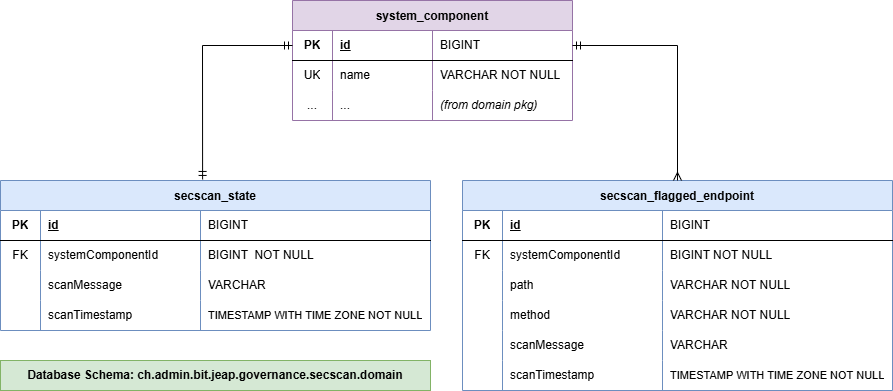

The diagram above was exported from draw.io. Its source (the exported page's mxGraphModel, read from the mxfile embedded in the PNG):
<mxGraphModel dx="1842" dy="1402" grid="1" gridSize="10" guides="1" tooltips="1" connect="1" arrows="1" fold="1" page="0" pageScale="1" pageWidth="827" pageHeight="1169" math="0" shadow="0">
  <root>
    <mxCell id="0" />
    <mxCell id="1" parent="0" />
    <mxCell id="KI8GmId8NXx-9aDJLl9K-1" parent="1" style="shape=table;startSize=30;container=1;collapsible=1;childLayout=tableLayout;fixedRows=1;rowLines=0;fontStyle=1;align=center;resizeLast=1;fillColor=#e1d5e7;strokeColor=#9673a6;" value="system_component" vertex="1">
      <mxGeometry height="120" width="280" x="170" y="-250" as="geometry" />
    </mxCell>
    <mxCell id="KI8GmId8NXx-9aDJLl9K-2" parent="KI8GmId8NXx-9aDJLl9K-1" style="shape=tableRow;horizontal=0;startSize=0;swimlaneHead=0;swimlaneBody=0;fillColor=none;collapsible=0;dropTarget=0;points=[[0,0.5],[1,0.5]];portConstraint=eastwest;top=0;left=0;right=0;bottom=1;" value="" vertex="1">
      <mxGeometry height="30" width="280" y="30" as="geometry" />
    </mxCell>
    <mxCell id="KI8GmId8NXx-9aDJLl9K-3" parent="KI8GmId8NXx-9aDJLl9K-2" style="shape=partialRectangle;connectable=0;fillColor=none;top=0;left=0;bottom=0;right=0;fontStyle=1;overflow=hidden;whiteSpace=wrap;html=1;" value="PK" vertex="1">
      <mxGeometry height="30" width="40" as="geometry">
        <mxRectangle height="30" width="40" as="alternateBounds" />
      </mxGeometry>
    </mxCell>
    <mxCell id="KI8GmId8NXx-9aDJLl9K-4" parent="KI8GmId8NXx-9aDJLl9K-2" style="shape=partialRectangle;connectable=0;fillColor=none;top=0;left=0;bottom=0;right=0;align=left;spacingLeft=6;fontStyle=5;overflow=hidden;whiteSpace=wrap;html=1;strokeColor=default;" value="id" vertex="1">
      <mxGeometry height="30" width="100" x="40" as="geometry">
        <mxRectangle height="30" width="100" as="alternateBounds" />
      </mxGeometry>
    </mxCell>
    <mxCell id="KI8GmId8NXx-9aDJLl9K-5" parent="KI8GmId8NXx-9aDJLl9K-2" style="shape=partialRectangle;connectable=0;fillColor=none;top=0;left=0;bottom=0;right=0;align=left;spacingLeft=6;overflow=hidden;whiteSpace=wrap;html=1;" value="BIGINT" vertex="1">
      <mxGeometry height="30" width="140" x="140" as="geometry">
        <mxRectangle height="30" width="140" as="alternateBounds" />
      </mxGeometry>
    </mxCell>
    <mxCell id="KI8GmId8NXx-9aDJLl9K-6" parent="KI8GmId8NXx-9aDJLl9K-1" style="shape=tableRow;horizontal=0;startSize=0;swimlaneHead=0;swimlaneBody=0;fillColor=none;collapsible=0;dropTarget=0;points=[[0,0.5],[1,0.5]];portConstraint=eastwest;top=0;left=0;right=0;bottom=0;" value="" vertex="1">
      <mxGeometry height="30" width="280" y="60" as="geometry" />
    </mxCell>
    <mxCell id="KI8GmId8NXx-9aDJLl9K-7" parent="KI8GmId8NXx-9aDJLl9K-6" style="shape=partialRectangle;connectable=0;fillColor=none;top=0;left=0;bottom=0;right=0;editable=1;overflow=hidden;whiteSpace=wrap;html=1;" value="UK" vertex="1">
      <mxGeometry height="30" width="40" as="geometry">
        <mxRectangle height="30" width="40" as="alternateBounds" />
      </mxGeometry>
    </mxCell>
    <mxCell id="KI8GmId8NXx-9aDJLl9K-8" parent="KI8GmId8NXx-9aDJLl9K-6" style="shape=partialRectangle;connectable=0;fillColor=none;top=0;left=0;bottom=0;right=0;align=left;spacingLeft=6;overflow=hidden;whiteSpace=wrap;html=1;fontStyle=2" value="&lt;span style=&quot;font-style: normal;&quot;&gt;name&lt;/span&gt;" vertex="1">
      <mxGeometry height="30" width="100" x="40" as="geometry">
        <mxRectangle height="30" width="100" as="alternateBounds" />
      </mxGeometry>
    </mxCell>
    <mxCell id="KI8GmId8NXx-9aDJLl9K-9" parent="KI8GmId8NXx-9aDJLl9K-6" style="shape=partialRectangle;connectable=0;fillColor=none;top=0;left=0;bottom=0;right=0;align=left;spacingLeft=6;overflow=hidden;whiteSpace=wrap;html=1;fontStyle=2" value="&lt;span style=&quot;font-style: normal;&quot;&gt;VARCHAR NOT NULL&lt;/span&gt;" vertex="1">
      <mxGeometry height="30" width="140" x="140" as="geometry">
        <mxRectangle height="30" width="140" as="alternateBounds" />
      </mxGeometry>
    </mxCell>
    <mxCell id="I21bH8zk077Bj0J02kxH-39" parent="KI8GmId8NXx-9aDJLl9K-1" style="shape=tableRow;horizontal=0;startSize=0;swimlaneHead=0;swimlaneBody=0;fillColor=none;collapsible=0;dropTarget=0;points=[[0,0.5],[1,0.5]];portConstraint=eastwest;top=0;left=0;right=0;bottom=0;" value="" vertex="1">
      <mxGeometry height="30" width="280" y="90" as="geometry" />
    </mxCell>
    <mxCell id="I21bH8zk077Bj0J02kxH-40" parent="I21bH8zk077Bj0J02kxH-39" style="shape=partialRectangle;connectable=0;fillColor=none;top=0;left=0;bottom=0;right=0;editable=1;overflow=hidden;whiteSpace=wrap;html=1;" value="..." vertex="1">
      <mxGeometry height="30" width="40" as="geometry">
        <mxRectangle height="30" width="40" as="alternateBounds" />
      </mxGeometry>
    </mxCell>
    <mxCell id="I21bH8zk077Bj0J02kxH-41" parent="I21bH8zk077Bj0J02kxH-39" style="shape=partialRectangle;connectable=0;fillColor=none;top=0;left=0;bottom=0;right=0;align=left;spacingLeft=6;overflow=hidden;whiteSpace=wrap;html=1;fontStyle=2" value="&lt;span style=&quot;font-style: normal;&quot;&gt;...&lt;/span&gt;" vertex="1">
      <mxGeometry height="30" width="100" x="40" as="geometry">
        <mxRectangle height="30" width="100" as="alternateBounds" />
      </mxGeometry>
    </mxCell>
    <mxCell id="I21bH8zk077Bj0J02kxH-42" parent="I21bH8zk077Bj0J02kxH-39" style="shape=partialRectangle;connectable=0;fillColor=none;top=0;left=0;bottom=0;right=0;align=left;spacingLeft=6;overflow=hidden;whiteSpace=wrap;html=1;fontStyle=2" value="(from domain pkg)" vertex="1">
      <mxGeometry height="30" width="140" x="140" as="geometry">
        <mxRectangle height="30" width="140" as="alternateBounds" />
      </mxGeometry>
    </mxCell>
    <mxCell id="KI8GmId8NXx-9aDJLl9K-10" parent="1" style="shape=table;startSize=30;container=1;collapsible=1;childLayout=tableLayout;fixedRows=1;rowLines=0;fontStyle=1;align=center;resizeLast=1;fillColor=#dae8fc;strokeColor=#6c8ebf;swimlaneLine=1;columnLines=1;" value="secscan_state" vertex="1">
      <mxGeometry height="150" width="430" x="-122" y="-70" as="geometry" />
    </mxCell>
    <mxCell id="KI8GmId8NXx-9aDJLl9K-11" parent="KI8GmId8NXx-9aDJLl9K-10" style="shape=tableRow;horizontal=0;startSize=0;swimlaneHead=0;swimlaneBody=0;fillColor=none;collapsible=0;dropTarget=0;points=[[0,0.5],[1,0.5]];portConstraint=eastwest;top=0;left=0;right=0;bottom=1;" value="" vertex="1">
      <mxGeometry height="30" width="430" y="30" as="geometry" />
    </mxCell>
    <mxCell id="KI8GmId8NXx-9aDJLl9K-12" parent="KI8GmId8NXx-9aDJLl9K-11" style="shape=partialRectangle;connectable=0;fillColor=none;top=0;left=0;bottom=0;right=0;fontStyle=1;overflow=hidden;whiteSpace=wrap;html=1;" value="PK" vertex="1">
      <mxGeometry height="30" width="40" as="geometry">
        <mxRectangle height="30" width="40" as="alternateBounds" />
      </mxGeometry>
    </mxCell>
    <mxCell id="KI8GmId8NXx-9aDJLl9K-13" parent="KI8GmId8NXx-9aDJLl9K-11" style="shape=partialRectangle;connectable=0;fillColor=none;top=0;left=0;bottom=0;right=0;align=left;spacingLeft=6;fontStyle=5;overflow=hidden;whiteSpace=wrap;html=1;" value="id" vertex="1">
      <mxGeometry height="30" width="160" x="40" as="geometry">
        <mxRectangle height="30" width="160" as="alternateBounds" />
      </mxGeometry>
    </mxCell>
    <mxCell id="KI8GmId8NXx-9aDJLl9K-14" parent="KI8GmId8NXx-9aDJLl9K-11" style="shape=partialRectangle;connectable=0;fillColor=none;top=0;left=0;bottom=0;right=0;align=left;spacingLeft=6;overflow=hidden;whiteSpace=wrap;html=1;" value="BIGINT" vertex="1">
      <mxGeometry height="30" width="230" x="200" as="geometry">
        <mxRectangle height="30" width="230" as="alternateBounds" />
      </mxGeometry>
    </mxCell>
    <mxCell id="KI8GmId8NXx-9aDJLl9K-15" parent="KI8GmId8NXx-9aDJLl9K-10" style="shape=tableRow;horizontal=0;startSize=0;swimlaneHead=0;swimlaneBody=0;fillColor=none;collapsible=0;dropTarget=0;points=[[0,0.5],[1,0.5]];portConstraint=eastwest;top=0;left=0;right=0;bottom=0;" value="" vertex="1">
      <mxGeometry height="30" width="430" y="60" as="geometry" />
    </mxCell>
    <mxCell id="KI8GmId8NXx-9aDJLl9K-16" parent="KI8GmId8NXx-9aDJLl9K-15" style="shape=partialRectangle;connectable=0;fillColor=none;top=0;left=0;bottom=0;right=0;editable=1;overflow=hidden;whiteSpace=wrap;html=1;" value="FK" vertex="1">
      <mxGeometry height="30" width="40" as="geometry">
        <mxRectangle height="30" width="40" as="alternateBounds" />
      </mxGeometry>
    </mxCell>
    <mxCell id="KI8GmId8NXx-9aDJLl9K-17" parent="KI8GmId8NXx-9aDJLl9K-15" style="shape=partialRectangle;connectable=0;fillColor=none;top=0;left=0;bottom=0;right=0;align=left;spacingLeft=6;overflow=hidden;whiteSpace=wrap;html=1;" value="systemComponentId" vertex="1">
      <mxGeometry height="30" width="160" x="40" as="geometry">
        <mxRectangle height="30" width="160" as="alternateBounds" />
      </mxGeometry>
    </mxCell>
    <mxCell id="KI8GmId8NXx-9aDJLl9K-18" parent="KI8GmId8NXx-9aDJLl9K-15" style="shape=partialRectangle;connectable=0;fillColor=none;top=0;left=0;bottom=0;right=0;align=left;spacingLeft=6;overflow=hidden;whiteSpace=wrap;html=1;" value="BIGINT&amp;nbsp;&amp;nbsp;NOT NULL" vertex="1">
      <mxGeometry height="30" width="230" x="200" as="geometry">
        <mxRectangle height="30" width="230" as="alternateBounds" />
      </mxGeometry>
    </mxCell>
    <mxCell id="KI8GmId8NXx-9aDJLl9K-19" parent="KI8GmId8NXx-9aDJLl9K-10" style="shape=tableRow;horizontal=0;startSize=0;swimlaneHead=0;swimlaneBody=0;fillColor=none;collapsible=0;dropTarget=0;points=[[0,0.5],[1,0.5]];portConstraint=eastwest;top=0;left=0;right=0;bottom=0;" value="" vertex="1">
      <mxGeometry height="30" width="430" y="90" as="geometry" />
    </mxCell>
    <mxCell id="KI8GmId8NXx-9aDJLl9K-20" parent="KI8GmId8NXx-9aDJLl9K-19" style="shape=partialRectangle;connectable=0;fillColor=none;top=0;left=0;bottom=0;right=0;editable=1;overflow=hidden;whiteSpace=wrap;html=1;fontStyle=1" value="" vertex="1">
      <mxGeometry height="30" width="40" as="geometry">
        <mxRectangle height="30" width="40" as="alternateBounds" />
      </mxGeometry>
    </mxCell>
    <mxCell id="KI8GmId8NXx-9aDJLl9K-21" parent="KI8GmId8NXx-9aDJLl9K-19" style="shape=partialRectangle;connectable=0;fillColor=none;top=0;left=0;bottom=0;right=0;align=left;spacingLeft=6;overflow=hidden;whiteSpace=wrap;html=1;" value="scanMessage" vertex="1">
      <mxGeometry height="30" width="160" x="40" as="geometry">
        <mxRectangle height="30" width="160" as="alternateBounds" />
      </mxGeometry>
    </mxCell>
    <mxCell id="KI8GmId8NXx-9aDJLl9K-22" parent="KI8GmId8NXx-9aDJLl9K-19" style="shape=partialRectangle;connectable=0;fillColor=none;top=0;left=0;bottom=0;right=0;align=left;spacingLeft=6;overflow=hidden;whiteSpace=wrap;html=1;" value="VARCHAR" vertex="1">
      <mxGeometry height="30" width="230" x="200" as="geometry">
        <mxRectangle height="30" width="230" as="alternateBounds" />
      </mxGeometry>
    </mxCell>
    <mxCell id="KI8GmId8NXx-9aDJLl9K-23" parent="KI8GmId8NXx-9aDJLl9K-10" style="shape=tableRow;horizontal=0;startSize=0;swimlaneHead=0;swimlaneBody=0;fillColor=none;collapsible=0;dropTarget=0;points=[[0,0.5],[1,0.5]];portConstraint=eastwest;top=0;left=0;right=0;bottom=0;" value="" vertex="1">
      <mxGeometry height="30" width="430" y="120" as="geometry" />
    </mxCell>
    <mxCell id="KI8GmId8NXx-9aDJLl9K-24" parent="KI8GmId8NXx-9aDJLl9K-23" style="shape=partialRectangle;connectable=0;fillColor=none;top=0;left=0;bottom=0;right=0;editable=1;overflow=hidden;whiteSpace=wrap;html=1;" value="" vertex="1">
      <mxGeometry height="30" width="40" as="geometry">
        <mxRectangle height="30" width="40" as="alternateBounds" />
      </mxGeometry>
    </mxCell>
    <mxCell id="KI8GmId8NXx-9aDJLl9K-25" parent="KI8GmId8NXx-9aDJLl9K-23" style="shape=partialRectangle;connectable=0;fillColor=none;top=0;left=0;bottom=0;right=0;align=left;spacingLeft=6;overflow=hidden;whiteSpace=wrap;html=1;" value="scanTimestamp" vertex="1">
      <mxGeometry height="30" width="160" x="40" as="geometry">
        <mxRectangle height="30" width="160" as="alternateBounds" />
      </mxGeometry>
    </mxCell>
    <mxCell id="KI8GmId8NXx-9aDJLl9K-26" parent="KI8GmId8NXx-9aDJLl9K-23" style="shape=partialRectangle;connectable=0;fillColor=none;top=0;left=0;bottom=0;right=0;align=left;spacingLeft=6;overflow=hidden;whiteSpace=wrap;html=1;fontSize=9;" value="&lt;span style=&quot;font-size: 11px;&quot;&gt;TIMESTAMP WITH TIME ZONE NOT NULL&lt;/span&gt;" vertex="1">
      <mxGeometry height="30" width="230" x="200" as="geometry">
        <mxRectangle height="30" width="230" as="alternateBounds" />
      </mxGeometry>
    </mxCell>
    <mxCell id="KI8GmId8NXx-9aDJLl9K-98" edge="1" parent="1" source="KI8GmId8NXx-9aDJLl9K-2" style="fontSize=12;html=1;endArrow=ERmandOne;startArrow=ERmandOne;rounded=0;exitX=0;exitY=0.5;exitDx=0;exitDy=0;entryX=0.47;entryY=-0.007;entryDx=0;entryDy=0;entryPerimeter=0;endFill=0;" target="KI8GmId8NXx-9aDJLl9K-10" value="">
      <mxGeometry height="100" relative="1" width="100" as="geometry">
        <Array as="points">
          <mxPoint x="80" y="-205" />
        </Array>
        <mxPoint y="-320" as="sourcePoint" />
        <mxPoint x="-250" as="targetPoint" />
      </mxGeometry>
    </mxCell>
    <mxCell id="KI8GmId8NXx-9aDJLl9K-103" parent="1" style="text;html=1;strokeColor=#82b366;fillColor=#d5e8d4;align=center;verticalAlign=middle;whiteSpace=wrap;rounded=0;fontStyle=1" value="Database Schema: ch.admin.bit.jeap.governance.secscan.domain" vertex="1">
      <mxGeometry height="30" width="430" x="-122" y="110" as="geometry" />
    </mxCell>
    <mxCell id="Kze6VujPh0T6tGX5_Qt8-1" parent="1" style="shape=table;startSize=30;container=1;collapsible=1;childLayout=tableLayout;fixedRows=1;rowLines=0;fontStyle=1;align=center;resizeLast=1;fillColor=#dae8fc;strokeColor=#6c8ebf;swimlaneLine=1;columnLines=1;" value="secscan_flagged_endpoint" vertex="1">
      <mxGeometry height="210" width="430" x="340" y="-70" as="geometry" />
    </mxCell>
    <mxCell id="Kze6VujPh0T6tGX5_Qt8-2" parent="Kze6VujPh0T6tGX5_Qt8-1" style="shape=tableRow;horizontal=0;startSize=0;swimlaneHead=0;swimlaneBody=0;fillColor=none;collapsible=0;dropTarget=0;points=[[0,0.5],[1,0.5]];portConstraint=eastwest;top=0;left=0;right=0;bottom=1;" value="" vertex="1">
      <mxGeometry height="30" width="430" y="30" as="geometry" />
    </mxCell>
    <mxCell id="Kze6VujPh0T6tGX5_Qt8-3" parent="Kze6VujPh0T6tGX5_Qt8-2" style="shape=partialRectangle;connectable=0;fillColor=none;top=0;left=0;bottom=0;right=0;fontStyle=1;overflow=hidden;whiteSpace=wrap;html=1;" value="PK" vertex="1">
      <mxGeometry height="30" width="40" as="geometry">
        <mxRectangle height="30" width="40" as="alternateBounds" />
      </mxGeometry>
    </mxCell>
    <mxCell id="Kze6VujPh0T6tGX5_Qt8-4" parent="Kze6VujPh0T6tGX5_Qt8-2" style="shape=partialRectangle;connectable=0;fillColor=none;top=0;left=0;bottom=0;right=0;align=left;spacingLeft=6;fontStyle=5;overflow=hidden;whiteSpace=wrap;html=1;" value="id" vertex="1">
      <mxGeometry height="30" width="160" x="40" as="geometry">
        <mxRectangle height="30" width="160" as="alternateBounds" />
      </mxGeometry>
    </mxCell>
    <mxCell id="Kze6VujPh0T6tGX5_Qt8-5" parent="Kze6VujPh0T6tGX5_Qt8-2" style="shape=partialRectangle;connectable=0;fillColor=none;top=0;left=0;bottom=0;right=0;align=left;spacingLeft=6;overflow=hidden;whiteSpace=wrap;html=1;" value="BIGINT" vertex="1">
      <mxGeometry height="30" width="230" x="200" as="geometry">
        <mxRectangle height="30" width="230" as="alternateBounds" />
      </mxGeometry>
    </mxCell>
    <mxCell id="Kze6VujPh0T6tGX5_Qt8-6" parent="Kze6VujPh0T6tGX5_Qt8-1" style="shape=tableRow;horizontal=0;startSize=0;swimlaneHead=0;swimlaneBody=0;fillColor=none;collapsible=0;dropTarget=0;points=[[0,0.5],[1,0.5]];portConstraint=eastwest;top=0;left=0;right=0;bottom=0;" value="" vertex="1">
      <mxGeometry height="30" width="430" y="60" as="geometry" />
    </mxCell>
    <mxCell id="Kze6VujPh0T6tGX5_Qt8-7" parent="Kze6VujPh0T6tGX5_Qt8-6" style="shape=partialRectangle;connectable=0;fillColor=none;top=0;left=0;bottom=0;right=0;editable=1;overflow=hidden;whiteSpace=wrap;html=1;" value="FK" vertex="1">
      <mxGeometry height="30" width="40" as="geometry">
        <mxRectangle height="30" width="40" as="alternateBounds" />
      </mxGeometry>
    </mxCell>
    <mxCell id="Kze6VujPh0T6tGX5_Qt8-8" parent="Kze6VujPh0T6tGX5_Qt8-6" style="shape=partialRectangle;connectable=0;fillColor=none;top=0;left=0;bottom=0;right=0;align=left;spacingLeft=6;overflow=hidden;whiteSpace=wrap;html=1;" value="systemComponentId" vertex="1">
      <mxGeometry height="30" width="160" x="40" as="geometry">
        <mxRectangle height="30" width="160" as="alternateBounds" />
      </mxGeometry>
    </mxCell>
    <mxCell id="Kze6VujPh0T6tGX5_Qt8-9" parent="Kze6VujPh0T6tGX5_Qt8-6" style="shape=partialRectangle;connectable=0;fillColor=none;top=0;left=0;bottom=0;right=0;align=left;spacingLeft=6;overflow=hidden;whiteSpace=wrap;html=1;" value="BIGINT NOT NULL" vertex="1">
      <mxGeometry height="30" width="230" x="200" as="geometry">
        <mxRectangle height="30" width="230" as="alternateBounds" />
      </mxGeometry>
    </mxCell>
    <mxCell id="Kze6VujPh0T6tGX5_Qt8-10" parent="Kze6VujPh0T6tGX5_Qt8-1" style="shape=tableRow;horizontal=0;startSize=0;swimlaneHead=0;swimlaneBody=0;fillColor=none;collapsible=0;dropTarget=0;points=[[0,0.5],[1,0.5]];portConstraint=eastwest;top=0;left=0;right=0;bottom=0;" value="" vertex="1">
      <mxGeometry height="30" width="430" y="90" as="geometry" />
    </mxCell>
    <mxCell id="Kze6VujPh0T6tGX5_Qt8-11" parent="Kze6VujPh0T6tGX5_Qt8-10" style="shape=partialRectangle;connectable=0;fillColor=none;top=0;left=0;bottom=0;right=0;editable=1;overflow=hidden;whiteSpace=wrap;html=1;fontStyle=1" value="" vertex="1">
      <mxGeometry height="30" width="40" as="geometry">
        <mxRectangle height="30" width="40" as="alternateBounds" />
      </mxGeometry>
    </mxCell>
    <mxCell id="Kze6VujPh0T6tGX5_Qt8-12" parent="Kze6VujPh0T6tGX5_Qt8-10" style="shape=partialRectangle;connectable=0;fillColor=none;top=0;left=0;bottom=0;right=0;align=left;spacingLeft=6;overflow=hidden;whiteSpace=wrap;html=1;" value="path" vertex="1">
      <mxGeometry height="30" width="160" x="40" as="geometry">
        <mxRectangle height="30" width="160" as="alternateBounds" />
      </mxGeometry>
    </mxCell>
    <mxCell id="Kze6VujPh0T6tGX5_Qt8-13" parent="Kze6VujPh0T6tGX5_Qt8-10" style="shape=partialRectangle;connectable=0;fillColor=none;top=0;left=0;bottom=0;right=0;align=left;spacingLeft=6;overflow=hidden;whiteSpace=wrap;html=1;" value="VARCHAR NOT NULL" vertex="1">
      <mxGeometry height="30" width="230" x="200" as="geometry">
        <mxRectangle height="30" width="230" as="alternateBounds" />
      </mxGeometry>
    </mxCell>
    <mxCell id="Kze6VujPh0T6tGX5_Qt8-14" parent="Kze6VujPh0T6tGX5_Qt8-1" style="shape=tableRow;horizontal=0;startSize=0;swimlaneHead=0;swimlaneBody=0;fillColor=none;collapsible=0;dropTarget=0;points=[[0,0.5],[1,0.5]];portConstraint=eastwest;top=0;left=0;right=0;bottom=0;" value="" vertex="1">
      <mxGeometry height="30" width="430" y="120" as="geometry" />
    </mxCell>
    <mxCell id="Kze6VujPh0T6tGX5_Qt8-15" parent="Kze6VujPh0T6tGX5_Qt8-14" style="shape=partialRectangle;connectable=0;fillColor=none;top=0;left=0;bottom=0;right=0;editable=1;overflow=hidden;whiteSpace=wrap;html=1;" value="" vertex="1">
      <mxGeometry height="30" width="40" as="geometry">
        <mxRectangle height="30" width="40" as="alternateBounds" />
      </mxGeometry>
    </mxCell>
    <mxCell id="Kze6VujPh0T6tGX5_Qt8-16" parent="Kze6VujPh0T6tGX5_Qt8-14" style="shape=partialRectangle;connectable=0;fillColor=none;top=0;left=0;bottom=0;right=0;align=left;spacingLeft=6;overflow=hidden;whiteSpace=wrap;html=1;" value="method" vertex="1">
      <mxGeometry height="30" width="160" x="40" as="geometry">
        <mxRectangle height="30" width="160" as="alternateBounds" />
      </mxGeometry>
    </mxCell>
    <mxCell id="Kze6VujPh0T6tGX5_Qt8-17" parent="Kze6VujPh0T6tGX5_Qt8-14" style="shape=partialRectangle;connectable=0;fillColor=none;top=0;left=0;bottom=0;right=0;align=left;spacingLeft=6;overflow=hidden;whiteSpace=wrap;html=1;fontSize=9;" value="&lt;span style=&quot;font-size: 12px;&quot;&gt;VARCHAR NOT NULL&lt;/span&gt;" vertex="1">
      <mxGeometry height="30" width="230" x="200" as="geometry">
        <mxRectangle height="30" width="230" as="alternateBounds" />
      </mxGeometry>
    </mxCell>
    <mxCell id="Kze6VujPh0T6tGX5_Qt8-18" parent="Kze6VujPh0T6tGX5_Qt8-1" style="shape=tableRow;horizontal=0;startSize=0;swimlaneHead=0;swimlaneBody=0;fillColor=none;collapsible=0;dropTarget=0;points=[[0,0.5],[1,0.5]];portConstraint=eastwest;top=0;left=0;right=0;bottom=0;" value="" vertex="1">
      <mxGeometry height="30" width="430" y="150" as="geometry" />
    </mxCell>
    <mxCell id="Kze6VujPh0T6tGX5_Qt8-19" parent="Kze6VujPh0T6tGX5_Qt8-18" style="shape=partialRectangle;connectable=0;fillColor=none;top=0;left=0;bottom=0;right=0;editable=1;overflow=hidden;whiteSpace=wrap;html=1;" value="" vertex="1">
      <mxGeometry height="30" width="40" as="geometry">
        <mxRectangle height="30" width="40" as="alternateBounds" />
      </mxGeometry>
    </mxCell>
    <mxCell id="Kze6VujPh0T6tGX5_Qt8-20" parent="Kze6VujPh0T6tGX5_Qt8-18" style="shape=partialRectangle;connectable=0;fillColor=none;top=0;left=0;bottom=0;right=0;align=left;spacingLeft=6;overflow=hidden;whiteSpace=wrap;html=1;" value="scanMessage" vertex="1">
      <mxGeometry height="30" width="160" x="40" as="geometry">
        <mxRectangle height="30" width="160" as="alternateBounds" />
      </mxGeometry>
    </mxCell>
    <mxCell id="Kze6VujPh0T6tGX5_Qt8-21" parent="Kze6VujPh0T6tGX5_Qt8-18" style="shape=partialRectangle;connectable=0;fillColor=none;top=0;left=0;bottom=0;right=0;align=left;spacingLeft=6;overflow=hidden;whiteSpace=wrap;html=1;fontSize=9;" value="&lt;span style=&quot;font-size: 12px;&quot;&gt;VARCHAR&lt;/span&gt;" vertex="1">
      <mxGeometry height="30" width="230" x="200" as="geometry">
        <mxRectangle height="30" width="230" as="alternateBounds" />
      </mxGeometry>
    </mxCell>
    <mxCell id="Kze6VujPh0T6tGX5_Qt8-22" parent="Kze6VujPh0T6tGX5_Qt8-1" style="shape=tableRow;horizontal=0;startSize=0;swimlaneHead=0;swimlaneBody=0;fillColor=none;collapsible=0;dropTarget=0;points=[[0,0.5],[1,0.5]];portConstraint=eastwest;top=0;left=0;right=0;bottom=0;" value="" vertex="1">
      <mxGeometry height="30" width="430" y="180" as="geometry" />
    </mxCell>
    <mxCell id="Kze6VujPh0T6tGX5_Qt8-23" parent="Kze6VujPh0T6tGX5_Qt8-22" style="shape=partialRectangle;connectable=0;fillColor=none;top=0;left=0;bottom=0;right=0;editable=1;overflow=hidden;whiteSpace=wrap;html=1;fontStyle=1" value="" vertex="1">
      <mxGeometry height="30" width="40" as="geometry">
        <mxRectangle height="30" width="40" as="alternateBounds" />
      </mxGeometry>
    </mxCell>
    <mxCell id="Kze6VujPh0T6tGX5_Qt8-24" parent="Kze6VujPh0T6tGX5_Qt8-22" style="shape=partialRectangle;connectable=0;fillColor=none;top=0;left=0;bottom=0;right=0;align=left;spacingLeft=6;overflow=hidden;whiteSpace=wrap;html=1;" value="scanTimestamp" vertex="1">
      <mxGeometry height="30" width="160" x="40" as="geometry">
        <mxRectangle height="30" width="160" as="alternateBounds" />
      </mxGeometry>
    </mxCell>
    <mxCell id="Kze6VujPh0T6tGX5_Qt8-25" parent="Kze6VujPh0T6tGX5_Qt8-22" style="shape=partialRectangle;connectable=0;fillColor=none;top=0;left=0;bottom=0;right=0;align=left;spacingLeft=6;overflow=hidden;whiteSpace=wrap;html=1;" value="&lt;span style=&quot;font-size: 11px;&quot;&gt;TIMESTAMP WITH TIME ZONE NOT NULL&lt;/span&gt;" vertex="1">
      <mxGeometry height="30" width="230" x="200" as="geometry">
        <mxRectangle height="30" width="230" as="alternateBounds" />
      </mxGeometry>
    </mxCell>
    <mxCell id="Kze6VujPh0T6tGX5_Qt8-30" edge="1" parent="1" source="KI8GmId8NXx-9aDJLl9K-2" style="fontSize=12;html=1;endArrow=ERmany;startArrow=ERmandOne;rounded=0;exitX=1;exitY=0.5;exitDx=0;exitDy=0;entryX=0.5;entryY=0;entryDx=0;entryDy=0;" target="Kze6VujPh0T6tGX5_Qt8-1" value="">
      <mxGeometry height="100" relative="1" width="100" as="geometry">
        <Array as="points">
          <mxPoint x="555" y="-205" />
        </Array>
        <mxPoint x="247" y="-170" as="sourcePoint" />
        <mxPoint x="100" y="12" as="targetPoint" />
      </mxGeometry>
    </mxCell>
  </root>
</mxGraphModel>